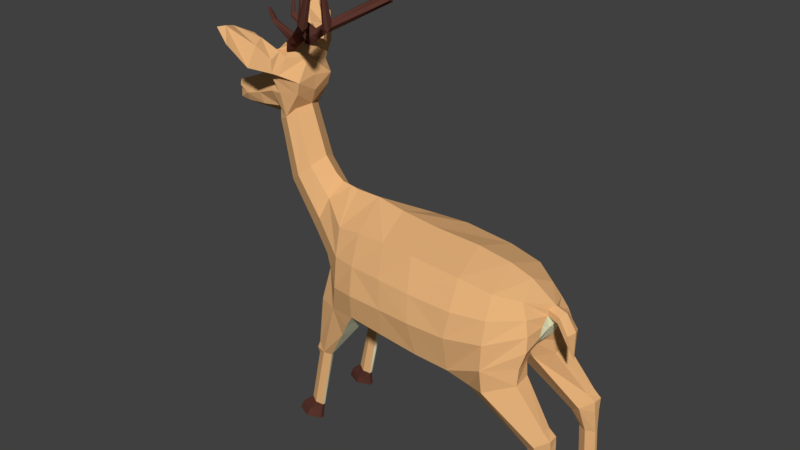 # Source: b_deer.blend  (saved by Blender 2.79.0; exported with 4.5.12 LTS)
import bpy
from mathutils import Matrix  # noqa: F401  (used for matrix-valued properties, if any)

bpy.ops.wm.read_factory_settings(use_empty=True)
scene = bpy.context.scene
scene.name = 'Scene'

# ---- collections
col_collection_1 = bpy.data.collections.new('Collection 1'); scene.collection.children.link(col_collection_1)

# ---- materials (node trees are filled in below, after node groups)
mat_fur = bpy.data.materials.new('fur')
mat_fur.alpha_threshold = 0.0
mat_fur.use_transparent_shadow = False
mat_fur.diffuse_color = (0.8, 0.4505, 0.1991, 1.0)
mat_fur.specular_color = (1.0, 0.5088, 0.1908)
mat_fur.roughness = 0.5
mat_material = bpy.data.materials.new('Material')
mat_material.alpha_threshold = 0.0
mat_material.use_transparent_shadow = False
mat_material.diffuse_color = (0.1025, 0.03705, 0.02736, 1.0)
mat_material.roughness = 0.5
mat_ear = bpy.data.materials.new('ear')
mat_ear.alpha_threshold = 0.0
mat_ear.use_transparent_shadow = False
mat_ear.diffuse_color = (1.0, 1.0, 0.6956, 1.0)
mat_ear.roughness = 0.5

# ---- material node trees

# ---- world
world_world = bpy.data.worlds.new('World'); scene.world = world_world
world_world.color = (0.05088, 0.05088, 0.05088)
world_world.use_sun_shadow = False
world_world.sun_shadow_jitter_overblur = 0.0
world_world.cycles.sampling_method = 'MANUAL'

# ---- meshes
me_cylinder_008 = bpy.data.meshes.new('Cylinder.008')
me_cylinder_008.from_pydata([(-3.216, 0.0, 3.748), (-3.543, 0.0, 3.29), (-3.309, -0.2503, 3.161), (-3.154, -0.4704, 2.84), (-3.544, 0.0, 2.104), (-3.602, -0.3435, 2.364), (-3.673, -0.3991, 2.653), (-3.964, -0.2484, 2.795), (-4.134, 0.0, 2.894), (-3.091, -0.2893, 2.408), (-3.312, 0.0, 2.084), (-2.94, -0.6125, 3.264), (-2.785, -0.5403, 2.887), (-3.035, -0.3436, 2.098), (-3.286, 0.0, 1.948), (-4.222, 0.0, 2.094), (-4.166, -0.2952, 2.302), (-4.185, -0.3635, 2.515), (-4.635, 0.0, 2.15), (-4.538, -0.2438, 2.299), (-4.667, -0.1709, 2.549), (-4.859, 0.0, 2.604), (-4.849, 0.0, 2.384), (-4.725, -0.09315, 2.441), (-2.397, 0.0, 3.724), (-2.631, -0.691, 3.4), (-2.772, -0.6134, 3.412), (-2.216, -0.4632, 3.226), (-2.308, -0.44, 2.916), (-2.538, -0.322, 2.474), (-2.728, -0.4459, 2.258), (-2.904, -0.5109, 3.902), (-2.757, -0.763, 3.784), (-2.856, -0.6378, 3.58), (-2.717, -0.7991, 3.464), (-3.115, -0.3015, 3.788), (-3.015, 0.0, 4.045), (-2.742, -0.5314, 3.923), (-3.474, -0.5996, 4.253), (-3.628, -1.456, 4.601), (-3.259, -0.9675, 4.19), (-3.32, -1.483, 4.256), (-3.642, -1.025, 4.517), (-3.629, -1.054, 4.457), (-3.003, -1.207, 3.67), (-3.531, -1.303, 4.61), (-2.993, -0.9679, 4.143), (-3.11, -0.7105, 4.239), (-2.236, 0.0, 3.295), (-2.227, 0.0, 2.923), (-2.356, 0.0, 2.552), (5.509, -0.6702, -5.411), (5.505, -0.6702, -4.879), (5.727, -0.7592, -5.411), (5.723, -0.7592, -4.879), (5.727, -0.8345, -5.396), (5.723, -0.8345, -4.864), (5.509, -0.9234, -5.396), (5.505, -0.9234, -4.864), (5.291, -0.8345, -5.396), (5.287, -0.8345, -4.864), (5.291, -0.7592, -5.411), (5.287, -0.7592, -4.879), (5.444, -0.6702, -3.911), (5.663, -0.7592, -3.911), (5.663, -0.8345, -3.896), (5.444, -0.9234, -3.896), (5.226, -0.8345, -3.896), (5.226, -0.7592, -3.911), (5.323, -0.5393, -3.27), (5.623, -0.6948, -3.045), (5.633, -0.9027, -3.051), (5.323, -1.054, -3.255), (5.031, -0.9, -3.496), (5.031, -0.6937, -3.511), (4.09, -0.383, -2.254), (4.623, -0.484, -1.993), (4.666, -0.8919, -2.015), (3.977, -1.205, -2.303), (3.438, -0.9755, -2.47), (3.438, -0.6181, -2.484), (3.936, -0.2885, -1.747), (4.6, -0.381, -1.402), (4.787, -0.7841, -1.175), (3.937, -1.241, -1.723), (3.001, -1.189, -2.133), (2.975, -0.5541, -2.154), (2.121, -1.235, -2.053), (2.129, -0.517, -2.271), (4.721, -0.6955, -0.8548), (3.936, -1.207, -1.09), (2.987, -1.334, -1.21), (4.593, -0.5941, -0.539), (3.906, -1.067, -0.562), (3.063, -1.227, -0.5685), (4.412, -0.4958, -0.2015), (3.831, -0.7944, -0.05778), (2.97, -0.8769, 0.08256), (4.792, -0.129, -0.581), (4.795, -0.126, -0.4427), (5.071, -0.1578, -0.6658), (5.101, -0.1554, -0.5119), (5.296, -0.1785, -0.9955), (5.357, -0.1765, -0.8799), (1.07, -1.235, -1.945), (1.979, -1.368, -1.203), (1.657, -0.9054, 0.1929), (1.87, -1.237, -0.5496), (0.8706, -0.5357, -2.231), (1.121, -1.328, -1.211), (0.7536, -0.8524, 0.1833), (0.9788, -1.2, -0.5207), (0.09855, -1.195, -1.879), (0.004577, -0.5292, -2.156), (0.1393, -1.28, -1.228), (-0.04715, -0.8048, 0.154), (0.05595, -1.115, -0.5514), (-1.576, -0.689, -5.299), (-1.194, -0.666, -3.57), (-1.404, -0.7642, -5.365), (-1.051, -0.7323, -3.615), (-1.399, -0.828, -5.353), (-1.017, -0.8225, -3.625), (-1.572, -0.9033, -5.287), (-1.183, -0.9254, -3.565), (-1.744, -0.828, -5.222), (-1.434, -0.8326, -3.731), (-1.749, -0.7642, -5.233), (-1.415, -0.7665, -3.756), (5.644, -0.7044, -3.329), (-1.407, -0.8355, -3.376), (-1.409, -0.7432, -3.374), (-0.7189, -0.6246, -2.198), (-0.9753, -0.8145, -1.088), (-0.7367, -0.9917, -2.07), (-1.222, -0.8604, -2.022), (-1.209, -0.7208, -2.027), (-0.5079, -1.134, -1.317), (-1.646, -0.5184, -0.09452), (-0.5882, -0.9937, -0.5677), (-1.499, -0.3412, 0.4145), (-0.6872, -0.774, 0.08038), (-1.333, -0.3919, -1.473), (-2.347, -0.4887, 0.8321), (-1.906, -0.3773, -0.5533), (-2.084, -0.3465, 1.106), (-2.696, -0.3585, 0.5966), (-3.024, -1.195, 3.701), (3.942, 8.345e-07, -1.754), (4.767, 0.0, -0.955), (2.975, 7.153e-07, -2.091), (2.082, 5.96e-07, -2.301), (4.248, 5.96e-07, 0.08156), (3.671, 4.768e-07, 0.2698), (2.78, 3.576e-07, 0.4041), (4.927, 8.345e-07, -0.7581), (4.89, 7.153e-07, -0.3552), (5.435, 9.537e-07, -1.545), (5.087, 8.345e-07, -0.836), (5.183, 7.153e-07, -0.4552), (5.288, 8.345e-07, -1.079), (5.438, 8.345e-07, -0.8372), (1.527, 0.0, 0.4547), (0.8084, 0.0, -2.419), (0.5401, 0.0, 0.562), (0.004742, 0.0, -2.355), (-0.2173, 0.0, 0.6949), (-1.003, 0.0, -2.188), (-1.457, 0.0, -1.855), (-1.363, 0.0, 0.7669), (-0.911, 0.0, 0.6939), (-1.624, 1.192e-07, -1.633), (-2.192, 0.0, -0.7851), (-1.923, 0.0, 1.303), (-3.026, 0.0, 0.5296), (-2.76, -0.7949, 3.468), (4.526, 8.345e-07, -1.426), (-3.349, -1.441, 4.224), (-1.79, -0.6609, -5.775), (-1.434, -0.7873, -5.782), (-1.433, -0.8944, -5.761), (-1.789, -1.021, -5.755), (-2.161, -0.8944, -5.738), (-2.162, -0.7873, -5.759), (5.408, -0.6731, -5.775), (5.714, -0.7841, -5.755), (5.714, -0.8781, -5.737), (5.408, -0.989, -5.756), (4.997, -0.8781, -5.745), (4.997, -0.7841, -5.763), (-2.064, -0.774, -5.514), (-2.07, -0.858, -5.512), (-1.738, -0.6763, -5.557), (-1.738, -0.9578, -5.547), (-1.43, -0.7773, -5.608), (-1.43, -0.8675, -5.603), (5.4, -0.9497, -5.563), (5.728, -0.7702, -5.597), (5.401, -0.6715, -5.598), (5.736, -0.8594, -5.627), (5.043, -0.7706, -5.597), (5.044, -0.8542, -5.578), (-2.729, -0.2999, 4.002), (-2.685, -0.3715, 3.861), (-2.62, -0.4518, 3.769), (-2.959, -0.4633, 3.898), (-2.687, -0.3821, 3.923), (-2.709, 0.0, 3.974), (-2.716, -0.1645, 3.932), (-2.738, -0.1652, 4.036), (-2.63, -0.2698, 3.857), (-2.321, -0.376, 4.427), (-2.171, -0.4826, 4.237), (-2.246, -0.583, 4.406), (-2.162, -0.2506, 4.338), (-2.271, -0.2928, 4.405), (-2.102, -0.3221, 4.266), (-2.252, -0.318, 5.288), (-2.145, -0.3109, 5.273), (-2.201, -0.3288, 5.306), (-2.184, -0.2116, 5.267), (-2.277, -0.2557, 5.281), (-2.147, -0.2592, 5.248), (-2.195, -0.2566, 5.339), (-2.11, -0.4141, 4.357), (-2.12, -0.4494, 4.47), (-2.262, -0.394, 4.479), (-1.35, -1.148, 5.069), (-1.055, -1.283, 4.941), (-1.248, -1.233, 5.023), (-1.04, -1.166, 5.001), (-1.17, -1.129, 5.037), (-1.232, -1.079, 5.085), (-1.031, -1.095, 6.002), (-0.9533, -1.181, 5.979), (-1.007, -1.153, 5.993), (-0.9184, -1.137, 6.022), (-0.9267, -1.082, 6.006), (-0.9985, -1.051, 6.003), (-0.9773, -1.117, 6.084), (-3.252, -0.3358, 4.864), (-2.463, -0.1878, 4.177), (-2.536, -0.4826, 4.175), (-2.583, -0.3436, 4.22), (-2.408, -0.2813, 4.042), (-2.5, -0.4424, 4.112), (-2.66, -0.2017, 4.133), (-2.555, -0.1618, 4.099), (-2.645, -0.3251, 4.127), (-2.498, -0.2545, 4.281), (-2.379, -0.2128, 4.228), (-2.517, -0.3518, 4.272), (-3.154, -0.1951, 4.514), (-3.185, -0.344, 4.518), (-3.225, -0.2584, 4.477), (-3.197, -0.1972, 4.483), (-3.211, -0.3066, 4.486), (-3.128, -0.2904, 4.579), (-3.144, -0.2297, 4.549), (-3.15, -0.3156, 4.549), (-3.238, -0.2997, 4.827), (-3.251, -0.3706, 4.829), (-3.283, -0.3298, 4.816), (-3.263, -0.3072, 4.814), (-3.276, -0.3492, 4.812), (-3.221, -0.3508, 4.851), (-3.211, -0.3162, 4.813), (-3.235, -0.3655, 4.836), (5.445, -0.9036, -2.897), (-0.3783, -0.6061, -2.727), (-0.4108, -1.02, -2.686), (5.423, -0.6826, -2.908), (-0.1604, -1.114, -2.275), (-0.1919, -0.5428, -2.453), (-1.458, -0.8608, -3.554), (-1.415, -0.7538, -3.574), (5.633, -0.8758, -3.34), (4.671, -0.8484, -1.601), (4.57, -0.4527, -1.641), (-3.242, 0.0, 1.763), (-2.978, -0.3386, 1.826), (-1.111, 0.0, 0.7354), (-1.606, 0.0, 0.93), (-3.101, -0.2558, 3.521), (4.776, -0.3438, -1.051), (4.766, -0.2577, -0.8072)], [], [(2, 3, 12, 11), (5, 4, 10, 9), (6, 5, 9, 3), (7, 6, 3, 2), (8, 7, 2, 1), (3, 9, 30, 12), (1, 2, 283, 0), (9, 10, 14, 13), (5, 6, 17, 16), (6, 7, 17), (4, 5, 16, 15), (7, 8, 21, 20), (16, 17, 19), (17, 7, 20), (15, 16, 19, 18), (18, 19, 23, 22), (17, 20, 23, 19), (0, 35, 202, 209, 36), (22, 23, 20, 21), (11, 12, 28, 26), (24, 210, 203, 204), (26, 28, 27, 25), (34, 32, 46, 44), (30, 9, 13), (30, 29, 28, 12), (31, 205, 33), (39, 177, 41), (34, 175, 33, 26, 25), (36, 209, 208, 207), (26, 35, 283, 11), (31, 33, 40, 38), (42, 38, 43), (37, 31, 38, 42, 47), (32, 37, 47, 46), (33, 175, 147, 40), (32, 34, 37), (43, 39, 42), (40, 147, 177), (41, 45, 39), (45, 42, 39), (44, 46, 45, 41), (46, 47, 42, 45), (40, 43, 38), (34, 25, 204, 37), (27, 48, 24, 25), (49, 48, 27, 28), (50, 49, 28, 29), (51, 52, 54, 53), (53, 54, 56, 55), (55, 56, 58, 57), (57, 58, 60, 59), (58, 56, 65, 66), (59, 60, 62, 61), (61, 62, 52, 51), (53, 55, 199, 197), (65, 64, 129, 276), (52, 62, 68, 63), (60, 58, 66, 67), (56, 54, 64, 65), (62, 60, 67, 68), (54, 52, 63, 64), (70, 69, 271), (68, 67, 73, 74), (66, 65, 276, 72), (64, 63, 69, 129), (63, 68, 74, 69), (67, 66, 72, 73), (80, 79, 85, 86), (69, 74, 80, 75), (73, 72, 78, 79), (71, 70, 271, 268), (74, 73, 79, 80), (72, 268, 77, 78), (82, 81, 86, 85, 84, 83), (78, 77, 84), (76, 75, 81), (75, 80, 86, 81), (79, 78, 84, 85), (81, 86, 150, 148), (82, 148, 176), (150, 86, 88, 151), (85, 86, 88, 87), (85, 84, 90, 91), (84, 83, 89, 90), (91, 90, 93, 94), (90, 89, 92, 93), (94, 93, 96, 97), (93, 92, 95, 96), (97, 96, 153, 154), (96, 95, 152, 153), (95, 99, 156, 152), (92, 89, 285, 98), (89, 83, 284, 285), (83, 82, 284), (148, 82, 81), (101, 100, 102, 103), (98, 155, 158, 100), (149, 155, 98), (156, 99, 101, 159), (98, 99, 95, 92), (99, 98, 100, 101), (100, 158, 160, 102), (159, 101, 103, 161), (102, 160, 157), (161, 103, 157), (103, 102, 157), (91, 94, 107, 105), (97, 154, 162, 106), (85, 91, 105, 87), (97, 94, 107, 106), (151, 88, 108, 163), (106, 107, 111, 110), (87, 105, 109, 104), (87, 88, 108, 104), (106, 162, 164, 110), (105, 107, 111, 109), (104, 109, 114, 112), (110, 111, 116, 115), (163, 108, 113, 165), (104, 108, 113, 112), (109, 111, 116, 114), (110, 164, 166, 115), (117, 118, 120, 119), (119, 120, 122, 121), (121, 122, 124, 123), (123, 124, 126, 125), (125, 126, 128, 127), (127, 128, 118, 117), (123, 125, 191, 193), (118, 128, 275), (126, 124, 274), (128, 126, 274, 275), (268, 271, 76, 77), (130, 124, 134, 135), (122, 120, 269, 270), (131, 130, 135, 136), (124, 122, 270, 134), (120, 118, 132, 269), (118, 131, 136, 132), (132, 136, 168, 167), (113, 132, 167, 165), (134, 112, 114, 137), (137, 114, 116, 139), (139, 116, 115, 141), (141, 115, 166, 170), (141, 170, 281, 140), (139, 141, 140, 138), (137, 139, 133), (134, 137, 133, 135), (168, 136, 142, 171), (136, 135, 133, 142), (142, 133, 138, 144), (171, 142, 144, 172), (172, 144, 146, 174), (133, 139, 138), (144, 138, 143, 146), (140, 169, 282), (138, 140, 145, 143), (174, 146, 280, 279), (145, 173, 50, 29), (146, 143, 30, 280), (143, 145, 29, 30), (176, 149, 82), (147, 175, 34, 44), (177, 147, 44, 41), (177, 39, 43, 40), (178, 179, 180, 181, 182, 183), (119, 121, 195, 194), (125, 127, 190, 191), (117, 119, 194, 192), (121, 123, 193, 195), (127, 117, 192, 190), (184, 185, 186, 187, 188, 189), (59, 61, 200, 201), (51, 53, 197, 198), (55, 57, 196, 199), (61, 51, 198, 200), (57, 59, 201, 196), (214, 215, 221, 220), (193, 191, 182, 181), (190, 192, 178, 183), (191, 190, 183, 182), (192, 194, 179, 178), (195, 193, 181, 180), (194, 195, 180, 179), (197, 199, 186, 185), (198, 197, 185, 184), (199, 196, 187, 186), (200, 198, 184, 189), (201, 200, 189, 188), (196, 201, 188, 187), (203, 206, 205, 31), (204, 203, 31, 37), (205, 206, 202, 35), (207, 208, 210, 24), (243, 242, 213, 211, 251), (246, 248, 256, 254), (225, 226, 232, 231), (251, 249, 257, 259), (244, 241, 250, 214, 216), (245, 244, 216, 212), (242, 245, 212, 213), (220, 221, 223), (222, 220, 223, 218), (215, 211, 226, 217, 221), (211, 213, 229, 227), (216, 214, 220, 222), (212, 216, 224), (231, 232, 238, 237), (223, 221, 217, 219), (218, 223, 219), (204, 25, 24), (226, 225, 219, 217), (225, 224, 218, 219), (227, 229, 235, 233), (213, 212, 228, 229), (224, 225, 231, 230), (226, 211, 227, 232), (212, 224, 230, 228), (233, 239, 237, 238), (235, 234, 236, 239), (228, 230, 236, 234), (229, 228, 234, 235), (230, 231, 237, 236), (232, 227, 233, 238), (239, 233, 235), (239, 236, 237), (206, 203, 245, 242), (203, 210, 244, 245), (210, 208, 247, 241, 244), (209, 202, 248, 246), (208, 209, 246, 247), (202, 206, 242, 243, 248), (224, 216, 222, 218), (248, 243, 253, 256), (247, 246, 254, 255), (250, 249, 215, 214), (249, 251, 211, 215), (255, 254, 262, 263), (257, 258, 266, 265), (258, 252, 260, 266), (252, 255, 263, 260), (243, 251, 259, 253), (241, 247, 255, 252), (250, 241, 252, 258), (249, 250, 258, 257), (260, 240, 265, 266), (240, 261, 267, 265), (262, 264, 261, 240), (263, 262, 240, 260), (256, 253, 261, 264), (253, 259, 267, 261), (259, 257, 265, 267), (254, 256, 264, 262), (270, 269, 273, 272), (268, 72, 71), (134, 272, 112), (269, 132, 273), (272, 134, 270), (273, 132, 113), (272, 273, 113, 112), (275, 274, 130, 131), (118, 275, 131), (274, 124, 130), (271, 69, 75, 76), (276, 129, 70, 71), (72, 276, 71), (129, 69, 70), (278, 81, 82), (84, 277, 83), (277, 278, 82, 83), (76, 81, 278), (84, 77, 277), (77, 76, 278, 277), (279, 280, 13, 14), (280, 30, 13), (140, 281, 169), (282, 173, 145, 140), (283, 2, 11), (283, 35, 0), (284, 82, 149), (98, 285, 149), (285, 284, 149), (33, 205, 35, 26)])
me_cylinder_008.polygons.foreach_set('material_index', [0, 0, 0, 0, 0, 0, 0, 2, 0, 0, 0, 0, 0, 0, 0, 0, 0, 0, 1, 0, 0, 0, 0, 0, 0, 0, 0, 0, 0, 0, 2, 0, 0, 0, 2, 0, 0, 2, 0, 0, 0, 0, 2, 0, 0, 0, 0, 0, 0, 0, 0, 0, 2, 0, 1, 0, 0, 0, 0, 2, 0, 0, 2, 0, 0, 0, 0, 2, 0, 0, 0, 2, 0, 0, 0, 0, 0, 0, 2, 2, 2, 2, 0, 0, 0, 0, 0, 0, 0, 0, 0, 0, 0, 0, 2, 0, 2, 2, 0, 0, 0, 2, 0, 2, 0, 0, 0, 0, 0, 0, 2, 0, 0, 2, 0, 0, 0, 0, 2, 2, 0, 0, 0, 2, 0, 0, 0, 0, 1, 0, 0, 0, 0, 0, 2, 0, 0, 0, 0, 2, 2, 0, 0, 0, 0, 0, 0, 0, 0, 0, 0, 0, 0, 0, 0, 0, 0, 0, 0, 0, 0, 0, 2, 0, 0, 2, 1, 1, 1, 1, 1, 1, 1, 1, 1, 1, 1, 1, 1, 1, 1, 1, 1, 1, 1, 1, 1, 1, 1, 1, 1, 0, 0, 0, 0, 1, 1, 1, 1, 1, 1, 1, 1, 1, 1, 1, 1, 1, 1, 1, 1, 0, 1, 1, 1, 1, 1, 1, 1, 1, 1, 1, 1, 1, 1, 1, 1, 1, 1, 1, 1, 1, 1, 1, 1, 1, 1, 1, 1, 1, 1, 1, 1, 1, 1, 1, 1, 1, 1, 1, 1, 1, 1, 1, 2, 0, 0, 0, 0, 0, 2, 0, 0, 0, 0, 0, 0, 0, 0, 0, 0, 0, 0, 0, 2, 0, 0, 0, 0, 0, 2, 2, 2, 0])
me_cylinder_008.materials.append(mat_fur)
me_cylinder_008.materials.append(mat_material)
me_cylinder_008.materials.append(mat_ear)
me_cylinder_008.use_remesh_preserve_volume = False
me_cylinder_008.use_remesh_preserve_attributes = False
me_cylinder_008.use_mirror_vertex_groups = False
me_cylinder_008.update()

# ---- objects
ob_cylinder_002 = bpy.data.objects.new('Cylinder.002', me_cylinder_008)

# ---- transforms, parenting, visibility, modifiers, constraints
ob_cylinder_002.location = (0.0, 0.0, 0.8297)
ob_cylinder_002.scale = (0.1416, 0.1686, 0.1433)
ob_cylinder_002.lock_location = (True, True, False)
ob_cylinder_002.lineart.crease_threshold = 0.0
_m = ob_cylinder_002.modifiers.new('Mirror', 'MIRROR')
_m.use_axis = (False, True, False)
_m.use_clip = True

# ---- collection membership
col_collection_1.objects.link(ob_cylinder_002)

# ---- scene / render settings (as saved in the file)
scene.frame_start = 1; scene.frame_end = 250; scene.frame_set(1)
scene.render.engine = 'BLENDER_EEVEE_NEXT'
scene.render.image_settings.file_format = 'JPEG'
scene.render.image_settings.color_mode = 'RGB'
scene.render.resolution_percentage = 50
scene.render.dither_intensity = 0.0
scene.cycles.use_denoising = False
scene.cycles.samples = 128
scene.cycles.sampling_pattern = 'TABULATED_SOBOL'
scene.cycles.use_adaptive_sampling = False
scene.cycles.use_light_tree = False
scene.cycles.blur_glossy = 0.0
scene.cycles.sample_clamp_indirect = 0.0
scene.view_settings.view_transform = 'Standard'
bpy.context.view_layer.update()

# ---- added for rendering (the .blend has no active camera and no usable light): camera, sun
cam_auto = bpy.data.cameras.new('AutoCamera')
cam_auto.lens = 50.0
cam_auto.sensor_width = 36.0
cam_auto.clip_end = 1000.0
ob_auto_camera = bpy.data.objects.new('AutoCamera', cam_auto)
scene.collection.objects.link(ob_auto_camera)
ob_auto_camera.location = (2.21007, -2.57764, 2.56973)
ob_auto_camera.rotation_euler = (1.09748, -7.21219e-08, 0.694738)
scene.camera = ob_auto_camera
light_auto_sun = bpy.data.lights.new('AutoSun', 'SUN')
light_auto_sun.energy = 3.0
light_auto_sun.angle = 0.0523599
ob_auto_sun = bpy.data.objects.new('AutoSun', light_auto_sun)
scene.collection.objects.link(ob_auto_sun)
ob_auto_sun.rotation_euler = (0.872665, 0.174533, 0.523599)
bpy.context.view_layer.update()

